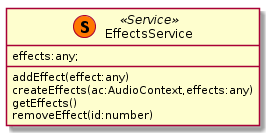

The diagram above was rendered by PlantUML. Its source (embedded in the PNG):
@startuml EffectsService 
class "EffectsService" as effServ <<(S,#FF7700) Service>>{
    effects:any;
    addEffect(effect:any)
    createEffects(ac:AudioContext,effects:any)
    getEffects()
    removeEffect(id:number)    
}
@enduml